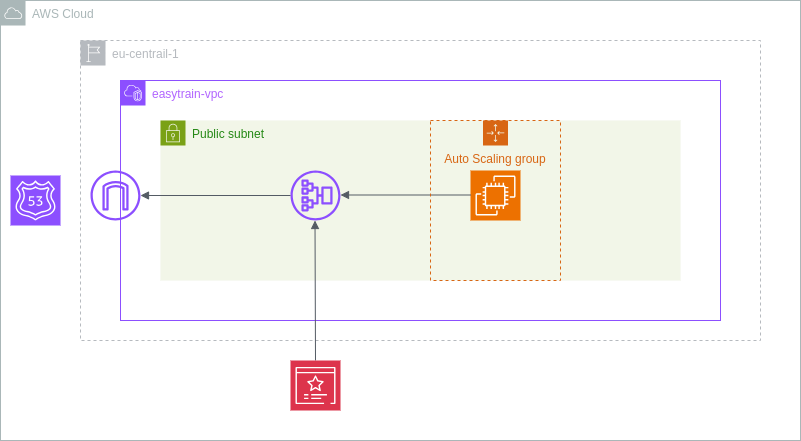

The diagram above was exported from draw.io. Its source (the exported page's mxGraphModel, read from the mxfile embedded in the PNG):
<mxGraphModel dx="1368" dy="838" grid="1" gridSize="10" guides="1" tooltips="1" connect="1" arrows="1" fold="1" page="1" pageScale="1" pageWidth="850" pageHeight="1100" math="0" shadow="0">
  <root>
    <mxCell id="0" />
    <mxCell id="1" parent="0" />
    <mxCell id="-ypVMLoKg0l6CCi7f9At-11" value="Public subnet" style="points=[[0,0],[0.25,0],[0.5,0],[0.75,0],[1,0],[1,0.25],[1,0.5],[1,0.75],[1,1],[0.75,1],[0.5,1],[0.25,1],[0,1],[0,0.75],[0,0.5],[0,0.25]];outlineConnect=0;gradientColor=none;html=1;whiteSpace=wrap;fontSize=12;fontStyle=0;container=1;pointerEvents=0;collapsible=0;recursiveResize=0;shape=mxgraph.aws4.group;grIcon=mxgraph.aws4.group_security_group;grStroke=0;strokeColor=#7AA116;fillColor=#F2F6E8;verticalAlign=top;align=left;spacingLeft=30;fontColor=#248814;dashed=0;" vertex="1" parent="1">
      <mxGeometry x="200" y="160" width="520" height="160" as="geometry" />
    </mxCell>
    <mxCell id="-ypVMLoKg0l6CCi7f9At-1" value="AWS Cloud" style="sketch=0;outlineConnect=0;gradientColor=none;html=1;whiteSpace=wrap;fontSize=12;fontStyle=0;shape=mxgraph.aws4.group;grIcon=mxgraph.aws4.group_aws_cloud;strokeColor=#AAB7B8;fillColor=none;verticalAlign=top;align=left;spacingLeft=30;fontColor=#AAB7B8;dashed=0;" vertex="1" parent="1">
      <mxGeometry x="40" y="40" width="800" height="440" as="geometry" />
    </mxCell>
    <mxCell id="-ypVMLoKg0l6CCi7f9At-3" value="eu-centrail-1" style="sketch=0;outlineConnect=0;gradientColor=none;html=1;whiteSpace=wrap;fontSize=12;fontStyle=0;shape=mxgraph.aws4.group;grIcon=mxgraph.aws4.group_region;strokeColor=#B6BABF;fillColor=none;verticalAlign=top;align=left;spacingLeft=30;fontColor=#B6BABF;dashed=1;" vertex="1" parent="1">
      <mxGeometry x="120" y="80" width="680" height="300" as="geometry" />
    </mxCell>
    <mxCell id="-ypVMLoKg0l6CCi7f9At-4" value="&lt;font color=&quot;#b266ff&quot;&gt;easytrain-vpc&lt;/font&gt;" style="points=[[0,0],[0.25,0],[0.5,0],[0.75,0],[1,0],[1,0.25],[1,0.5],[1,0.75],[1,1],[0.75,1],[0.5,1],[0.25,1],[0,1],[0,0.75],[0,0.5],[0,0.25]];outlineConnect=0;gradientColor=none;html=1;whiteSpace=wrap;fontSize=12;fontStyle=0;container=1;pointerEvents=0;collapsible=0;recursiveResize=0;shape=mxgraph.aws4.group;grIcon=mxgraph.aws4.group_vpc2;strokeColor=#8C4FFF;fillColor=none;verticalAlign=top;align=left;spacingLeft=30;fontColor=#AAB7B8;dashed=0;" vertex="1" parent="1">
      <mxGeometry x="160" y="120" width="600" height="240" as="geometry" />
    </mxCell>
    <mxCell id="-ypVMLoKg0l6CCi7f9At-6" value="" style="sketch=0;outlineConnect=0;fontColor=#232F3E;gradientColor=none;fillColor=#8C4FFF;strokeColor=none;dashed=0;verticalLabelPosition=bottom;verticalAlign=top;align=center;html=1;fontSize=12;fontStyle=0;aspect=fixed;pointerEvents=1;shape=mxgraph.aws4.internet_gateway;" vertex="1" parent="-ypVMLoKg0l6CCi7f9At-4">
      <mxGeometry x="-30" y="90" width="50" height="50" as="geometry" />
    </mxCell>
    <mxCell id="-ypVMLoKg0l6CCi7f9At-10" value="" style="sketch=0;points=[[0,0,0],[0.25,0,0],[0.5,0,0],[0.75,0,0],[1,0,0],[0,1,0],[0.25,1,0],[0.5,1,0],[0.75,1,0],[1,1,0],[0,0.25,0],[0,0.5,0],[0,0.75,0],[1,0.25,0],[1,0.5,0],[1,0.75,0]];outlineConnect=0;fontColor=#232F3E;fillColor=#ED7100;strokeColor=#ffffff;dashed=0;verticalLabelPosition=bottom;verticalAlign=top;align=center;html=1;fontSize=12;fontStyle=0;aspect=fixed;shape=mxgraph.aws4.resourceIcon;resIcon=mxgraph.aws4.ec2;" vertex="1" parent="-ypVMLoKg0l6CCi7f9At-4">
      <mxGeometry x="350" y="90" width="50" height="50" as="geometry" />
    </mxCell>
    <mxCell id="-ypVMLoKg0l6CCi7f9At-7" value="" style="sketch=0;outlineConnect=0;fontColor=#232F3E;gradientColor=none;fillColor=#8C4FFF;strokeColor=none;dashed=0;verticalLabelPosition=bottom;verticalAlign=top;align=center;html=1;fontSize=12;fontStyle=0;aspect=fixed;pointerEvents=1;shape=mxgraph.aws4.application_load_balancer;direction=south;" vertex="1" parent="-ypVMLoKg0l6CCi7f9At-4">
      <mxGeometry x="170" y="90" width="50" height="50" as="geometry" />
    </mxCell>
    <mxCell id="-ypVMLoKg0l6CCi7f9At-12" value="" style="edgeStyle=orthogonalEdgeStyle;html=1;endArrow=none;elbow=vertical;startArrow=block;startFill=1;strokeColor=#545B64;rounded=0;" edge="1" parent="-ypVMLoKg0l6CCi7f9At-4" source="-ypVMLoKg0l6CCi7f9At-7">
      <mxGeometry width="100" relative="1" as="geometry">
        <mxPoint x="250" y="114.5" as="sourcePoint" />
        <mxPoint x="350" y="114.5" as="targetPoint" />
      </mxGeometry>
    </mxCell>
    <mxCell id="-ypVMLoKg0l6CCi7f9At-13" value="" style="edgeStyle=orthogonalEdgeStyle;html=1;endArrow=none;elbow=vertical;startArrow=block;startFill=1;strokeColor=#545B64;rounded=0;" edge="1" parent="-ypVMLoKg0l6CCi7f9At-4" source="-ypVMLoKg0l6CCi7f9At-6" target="-ypVMLoKg0l6CCi7f9At-7">
      <mxGeometry width="100" relative="1" as="geometry">
        <mxPoint x="55" y="114.5" as="sourcePoint" />
        <mxPoint x="155" y="114.5" as="targetPoint" />
      </mxGeometry>
    </mxCell>
    <mxCell id="-ypVMLoKg0l6CCi7f9At-14" value="" style="edgeStyle=orthogonalEdgeStyle;html=1;endArrow=none;elbow=vertical;startArrow=block;startFill=1;strokeColor=#545B64;rounded=0;entryX=0.5;entryY=0;entryDx=0;entryDy=0;entryPerimeter=0;" edge="1" parent="-ypVMLoKg0l6CCi7f9At-4" target="-ypVMLoKg0l6CCi7f9At-9">
      <mxGeometry width="100" relative="1" as="geometry">
        <mxPoint x="194.5" y="140" as="sourcePoint" />
        <mxPoint x="194.5" y="230" as="targetPoint" />
      </mxGeometry>
    </mxCell>
    <mxCell id="-ypVMLoKg0l6CCi7f9At-15" value="Auto Scaling group" style="points=[[0,0],[0.25,0],[0.5,0],[0.75,0],[1,0],[1,0.25],[1,0.5],[1,0.75],[1,1],[0.75,1],[0.5,1],[0.25,1],[0,1],[0,0.75],[0,0.5],[0,0.25]];outlineConnect=0;gradientColor=none;html=1;whiteSpace=wrap;fontSize=12;fontStyle=0;container=1;pointerEvents=0;collapsible=0;recursiveResize=0;shape=mxgraph.aws4.groupCenter;grIcon=mxgraph.aws4.group_auto_scaling_group;grStroke=1;strokeColor=#D86613;fillColor=none;verticalAlign=top;align=center;fontColor=#D86613;dashed=1;spacingTop=25;" vertex="1" parent="-ypVMLoKg0l6CCi7f9At-4">
      <mxGeometry x="310" y="40" width="130" height="160" as="geometry" />
    </mxCell>
    <mxCell id="-ypVMLoKg0l6CCi7f9At-8" value="" style="sketch=0;points=[[0,0,0],[0.25,0,0],[0.5,0,0],[0.75,0,0],[1,0,0],[0,1,0],[0.25,1,0],[0.5,1,0],[0.75,1,0],[1,1,0],[0,0.25,0],[0,0.5,0],[0,0.75,0],[1,0.25,0],[1,0.5,0],[1,0.75,0]];outlineConnect=0;fontColor=#232F3E;fillColor=#8C4FFF;strokeColor=#ffffff;dashed=0;verticalLabelPosition=bottom;verticalAlign=top;align=center;html=1;fontSize=12;fontStyle=0;aspect=fixed;shape=mxgraph.aws4.resourceIcon;resIcon=mxgraph.aws4.route_53;" vertex="1" parent="1">
      <mxGeometry x="50" y="215" width="50" height="50" as="geometry" />
    </mxCell>
    <mxCell id="-ypVMLoKg0l6CCi7f9At-9" value="" style="sketch=0;points=[[0,0,0],[0.25,0,0],[0.5,0,0],[0.75,0,0],[1,0,0],[0,1,0],[0.25,1,0],[0.5,1,0],[0.75,1,0],[1,1,0],[0,0.25,0],[0,0.5,0],[0,0.75,0],[1,0.25,0],[1,0.5,0],[1,0.75,0]];outlineConnect=0;fontColor=#232F3E;fillColor=#DD344C;strokeColor=#ffffff;dashed=0;verticalLabelPosition=bottom;verticalAlign=top;align=center;html=1;fontSize=12;fontStyle=0;aspect=fixed;shape=mxgraph.aws4.resourceIcon;resIcon=mxgraph.aws4.certificate_manager_3;" vertex="1" parent="1">
      <mxGeometry x="330" y="400" width="50" height="50" as="geometry" />
    </mxCell>
  </root>
</mxGraphModel>